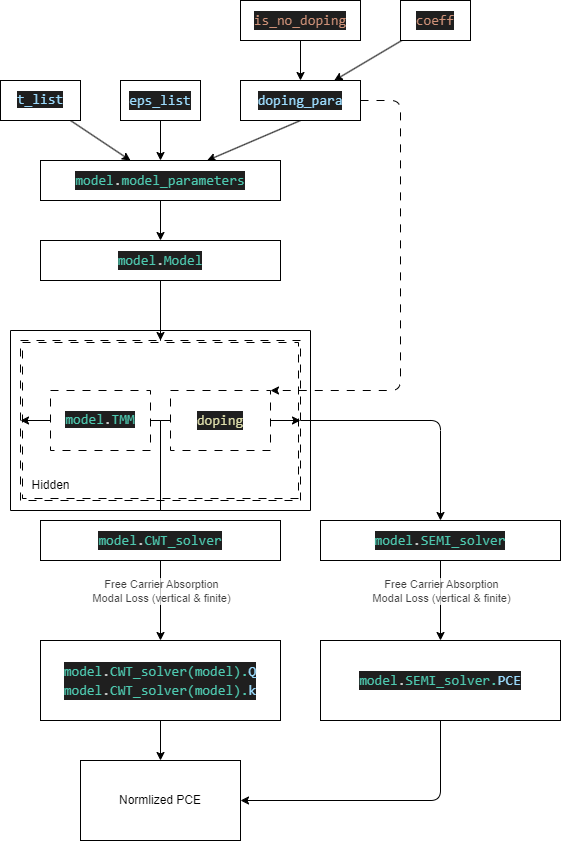

The diagram above was exported from draw.io. Its source (the exported page's mxGraphModel, read from the mxfile embedded in the PNG):
<mxGraphModel dx="823" dy="921" grid="1" gridSize="10" guides="1" tooltips="1" connect="1" arrows="1" fold="1" page="1" pageScale="1" pageWidth="827" pageHeight="1169" math="1" shadow="0">
  <root>
    <mxCell id="0" />
    <mxCell id="1" parent="0" />
    <mxCell id="39" style="edgeStyle=none;html=1;entryX=0.5;entryY=0;entryDx=0;entryDy=0;exitX=1;exitY=0.5;exitDx=0;exitDy=0;" parent="1" source="22" target="41" edge="1">
      <mxGeometry relative="1" as="geometry">
        <mxPoint x="660" y="460" as="targetPoint" />
        <Array as="points">
          <mxPoint x="680" y="460" />
        </Array>
      </mxGeometry>
    </mxCell>
    <mxCell id="22" value="" style="shape=ext;double=1;rounded=0;whiteSpace=wrap;html=1;fillColor=none;dashed=1;dashPattern=8 8;" parent="1" vertex="1">
      <mxGeometry x="260" y="380" width="280" height="160" as="geometry" />
    </mxCell>
    <mxCell id="17" value="" style="edgeStyle=none;html=1;" parent="1" source="2" target="16" edge="1">
      <mxGeometry relative="1" as="geometry" />
    </mxCell>
    <mxCell id="2" value="&lt;div style=&quot;color: rgb(204, 204, 204); background-color: rgb(31, 31, 31); font-family: Consolas, &amp;quot;Courier New&amp;quot;, monospace; font-size: 14px; line-height: 19px;&quot;&gt;&lt;span style=&quot;color: rgb(78, 201, 176);&quot;&gt;model&lt;/span&gt;.&lt;span style=&quot;color: rgb(78, 201, 176);&quot;&gt;model_parameters&lt;/span&gt;&lt;/div&gt;" style="rounded=0;whiteSpace=wrap;html=1;align=center;" parent="1" vertex="1">
      <mxGeometry x="280" y="200" width="240" height="40" as="geometry" />
    </mxCell>
    <mxCell id="9" style="edgeStyle=none;html=1;exitX=0.5;exitY=1;exitDx=0;exitDy=0;fontFamily=Helvetica;fontSize=12;fontColor=default;" parent="1" source="5" target="2" edge="1">
      <mxGeometry relative="1" as="geometry">
        <mxPoint x="400.47058823529414" y="199.99999999999977" as="targetPoint" />
      </mxGeometry>
    </mxCell>
    <mxCell id="5" value="&lt;div style=&quot;color: rgb(204, 204, 204); background-color: rgb(31, 31, 31); font-family: Consolas, &amp;quot;Courier New&amp;quot;, monospace; font-weight: normal; font-size: 14px; line-height: 19px;&quot;&gt;&lt;div&gt;&lt;span style=&quot;color: #9cdcfe;&quot;&gt;eps_list&lt;/span&gt;&lt;/div&gt;&lt;/div&gt;" style="text;whiteSpace=wrap;html=1;fontSize=12;fontFamily=Helvetica;fontColor=default;align=center;verticalAlign=middle;fillColor=default;strokeColor=default;rounded=0;" parent="1" vertex="1">
      <mxGeometry x="360" y="120" width="80" height="40" as="geometry" />
    </mxCell>
    <mxCell id="10" style="edgeStyle=none;html=1;exitX=0.5;exitY=1;exitDx=0;exitDy=0;fontFamily=Helvetica;fontSize=12;fontColor=default;" parent="1" source="6" target="2" edge="1">
      <mxGeometry relative="1" as="geometry">
        <mxPoint x="400" y="199.99999999999977" as="targetPoint" />
      </mxGeometry>
    </mxCell>
    <mxCell id="45" style="edgeStyle=none;html=1;entryX=1;entryY=0;entryDx=0;entryDy=0;dashed=1;dashPattern=8 8;" parent="1" source="6" target="37" edge="1">
      <mxGeometry relative="1" as="geometry">
        <Array as="points">
          <mxPoint x="640" y="140" />
          <mxPoint x="640" y="430" />
        </Array>
      </mxGeometry>
    </mxCell>
    <mxCell id="6" value="&lt;div style=&quot;color: rgb(204, 204, 204); background-color: rgb(31, 31, 31); font-family: Consolas, &amp;quot;Courier New&amp;quot;, monospace; font-weight: normal; font-size: 14px; line-height: 19px;&quot;&gt;&lt;div&gt;&lt;span style=&quot;color: #9cdcfe;&quot;&gt;doping_para&lt;/span&gt;&lt;/div&gt;&lt;/div&gt;" style="text;whiteSpace=wrap;html=1;fontSize=12;fontFamily=Helvetica;fontColor=default;align=center;verticalAlign=middle;fillColor=default;strokeColor=default;rounded=0;" parent="1" vertex="1">
      <mxGeometry x="480" y="120" width="120" height="40" as="geometry" />
    </mxCell>
    <mxCell id="8" style="edgeStyle=none;html=1;fontFamily=Helvetica;fontSize=12;fontColor=default;" parent="1" source="7" target="2" edge="1">
      <mxGeometry relative="1" as="geometry">
        <mxPoint x="400" y="200" as="targetPoint" />
      </mxGeometry>
    </mxCell>
    <mxCell id="7" value="&lt;span style=&quot;color: rgb(156, 220, 254); font-family: Consolas, &amp;quot;Courier New&amp;quot;, monospace; font-size: 14px; font-style: normal; font-variant-ligatures: normal; font-variant-caps: normal; font-weight: 400; letter-spacing: normal; orphans: 2; text-align: center; text-indent: 0px; text-transform: none; widows: 2; word-spacing: 0px; -webkit-text-stroke-width: 0px; background-color: rgb(31, 31, 31); text-decoration-thickness: initial; text-decoration-style: initial; text-decoration-color: initial; float: none; display: inline !important;&quot;&gt;t_list&lt;/span&gt;" style="text;whiteSpace=wrap;html=1;fontSize=12;fontFamily=Helvetica;fontColor=default;align=center;verticalAlign=middle;fillColor=default;strokeColor=default;rounded=0;" parent="1" vertex="1">
      <mxGeometry x="240" y="120" width="80" height="40" as="geometry" />
    </mxCell>
    <mxCell id="14" style="edgeStyle=none;html=1;exitX=0.5;exitY=1;exitDx=0;exitDy=0;" parent="1" source="11" target="6" edge="1">
      <mxGeometry relative="1" as="geometry" />
    </mxCell>
    <mxCell id="11" value="&lt;div style=&quot;color: rgb(204, 204, 204); background-color: rgb(31, 31, 31); font-family: Consolas, &amp;quot;Courier New&amp;quot;, monospace; font-weight: normal; font-size: 14px; line-height: 19px;&quot;&gt;&lt;div&gt;&lt;span style=&quot;color: #ce9178;&quot;&gt;is_no_doping&lt;/span&gt;&lt;/div&gt;&lt;/div&gt;" style="text;whiteSpace=wrap;html=1;align=center;verticalAlign=middle;fillColor=default;strokeColor=default;rounded=0;" parent="1" vertex="1">
      <mxGeometry x="480" y="40" width="120" height="40" as="geometry" />
    </mxCell>
    <mxCell id="13" style="edgeStyle=none;html=1;" parent="1" source="12" target="6" edge="1">
      <mxGeometry relative="1" as="geometry" />
    </mxCell>
    <mxCell id="12" value="&lt;div style=&quot;color: rgb(204, 204, 204); background-color: rgb(31, 31, 31); font-family: Consolas, &amp;quot;Courier New&amp;quot;, monospace; font-weight: normal; font-size: 14px; line-height: 19px;&quot;&gt;&lt;div&gt;&lt;span style=&quot;color: #ce9178;&quot;&gt;coeff&lt;/span&gt;&lt;/div&gt;&lt;/div&gt;" style="text;whiteSpace=wrap;html=1;align=center;verticalAlign=middle;fillColor=default;strokeColor=default;rounded=0;" parent="1" vertex="1">
      <mxGeometry x="640" y="40" width="70" height="40" as="geometry" />
    </mxCell>
    <mxCell id="33" style="edgeStyle=none;html=1;" parent="1" source="16" target="22" edge="1">
      <mxGeometry relative="1" as="geometry" />
    </mxCell>
    <mxCell id="16" value="&lt;div style=&quot;color: rgb(204, 204, 204); background-color: rgb(31, 31, 31); font-family: Consolas, &amp;quot;Courier New&amp;quot;, monospace; font-size: 14px; line-height: 19px;&quot;&gt;&lt;div style=&quot;line-height: 19px;&quot;&gt;&lt;span style=&quot;color: #4ec9b0;&quot;&gt;model&lt;/span&gt;.&lt;span style=&quot;color: #4ec9b0;&quot;&gt;Model&lt;/span&gt;&lt;/div&gt;&lt;/div&gt;" style="rounded=0;whiteSpace=wrap;html=1;align=center;" parent="1" vertex="1">
      <mxGeometry x="280" y="280" width="240" height="40" as="geometry" />
    </mxCell>
    <mxCell id="47" value="" style="edgeStyle=none;html=1;" parent="1" source="18" target="46" edge="1">
      <mxGeometry relative="1" as="geometry" />
    </mxCell>
    <mxCell id="48" value="Free Carrier Absorption&lt;br&gt;Modal Loss (vertical &amp;amp; finite)" style="edgeLabel;html=1;align=center;verticalAlign=middle;resizable=0;points=[];labelBackgroundColor=default;labelBorderColor=none;textOpacity=75;" parent="47" vertex="1" connectable="0">
      <mxGeometry x="-0.3181" y="-1" relative="1" as="geometry">
        <mxPoint x="1" y="3" as="offset" />
      </mxGeometry>
    </mxCell>
    <mxCell id="18" value="&lt;div style=&quot;color: rgb(204, 204, 204); background-color: rgb(31, 31, 31); font-family: Consolas, &amp;quot;Courier New&amp;quot;, monospace; font-size: 14px; line-height: 19px;&quot;&gt;&lt;div style=&quot;line-height: 19px;&quot;&gt;&lt;div style=&quot;line-height: 19px;&quot;&gt;&lt;span style=&quot;color: #4ec9b0;&quot;&gt;model&lt;/span&gt;.&lt;span style=&quot;color: #4ec9b0;&quot;&gt;CWT_solver&lt;/span&gt;&lt;/div&gt;&lt;/div&gt;&lt;/div&gt;" style="rounded=0;whiteSpace=wrap;html=1;align=center;" parent="1" vertex="1">
      <mxGeometry x="280" y="560" width="240" height="40" as="geometry" />
    </mxCell>
    <mxCell id="24" value="Hidden" style="text;html=1;align=center;verticalAlign=middle;resizable=0;points=[];autosize=1;strokeColor=none;fillColor=none;" parent="1" vertex="1">
      <mxGeometry x="260" y="510" width="60" height="30" as="geometry" />
    </mxCell>
    <mxCell id="34" value="" style="edgeStyle=orthogonalEdgeStyle;sourcePerimeterSpacing=0;targetPerimeterSpacing=0;startArrow=none;endArrow=none;rounded=0;targetPortConstraint=eastwest;sourcePortConstraint=northsouth;curved=0;rounded=0;exitX=0.5;exitY=0;exitDx=0;exitDy=0;" parent="1" source="22" target="36" edge="1">
      <mxGeometry relative="1" as="geometry">
        <mxPoint x="400" y="400" as="sourcePoint" />
      </mxGeometry>
    </mxCell>
    <mxCell id="35" value="" style="edgeStyle=orthogonalEdgeStyle;sourcePerimeterSpacing=0;targetPerimeterSpacing=0;startArrow=none;endArrow=none;rounded=0;targetPortConstraint=eastwest;sourcePortConstraint=northsouth;curved=0;rounded=0;exitX=0.5;exitY=0;exitDx=0;exitDy=0;entryX=0;entryY=0.5;entryDx=0;entryDy=0;" parent="1" source="22" target="37" edge="1">
      <mxGeometry relative="1" as="geometry">
        <mxPoint x="400" y="400" as="sourcePoint" />
        <Array as="points">
          <mxPoint x="400" y="370" />
          <mxPoint x="550" y="370" />
          <mxPoint x="550" y="550" />
          <mxPoint x="400" y="550" />
          <mxPoint x="400" y="460" />
        </Array>
      </mxGeometry>
    </mxCell>
    <mxCell id="57" style="edgeStyle=none;html=1;entryX=0;entryY=0.5;entryDx=0;entryDy=0;" parent="1" source="36" target="22" edge="1">
      <mxGeometry relative="1" as="geometry" />
    </mxCell>
    <mxCell id="36" value="&lt;span style=&quot;font-family: Consolas, &amp;quot;Courier New&amp;quot;, monospace; font-size: 14px; background-color: rgb(31, 31, 31); color: rgb(78, 201, 176);&quot;&gt;model&lt;/span&gt;&lt;span style=&quot;color: rgb(204, 204, 204); font-family: Consolas, &amp;quot;Courier New&amp;quot;, monospace; font-size: 14px; background-color: rgb(31, 31, 31);&quot;&gt;.&lt;/span&gt;&lt;span style=&quot;font-family: Consolas, &amp;quot;Courier New&amp;quot;, monospace; font-size: 14px; background-color: rgb(31, 31, 31); color: rgb(78, 201, 176);&quot;&gt;TMM&lt;/span&gt;" style="whiteSpace=wrap;html=1;align=center;verticalAlign=middle;treeFolding=1;treeMoving=1;dashed=1;dashPattern=8 8;fillColor=none;" parent="1" vertex="1">
      <mxGeometry x="290" y="430" width="100" height="60" as="geometry" />
    </mxCell>
    <mxCell id="37" value="&lt;div style=&quot;color: rgb(204, 204, 204); background-color: rgb(31, 31, 31); font-family: Consolas, &amp;quot;Courier New&amp;quot;, monospace; font-size: 14px; line-height: 19px;&quot;&gt;&lt;span style=&quot;color: #dcdcaa;&quot;&gt;doping&lt;/span&gt;&lt;/div&gt;" style="whiteSpace=wrap;html=1;align=center;verticalAlign=middle;treeFolding=1;treeMoving=1;dashed=1;dashPattern=8 8;fillColor=none;" parent="1" vertex="1">
      <mxGeometry x="410" y="430" width="100" height="60" as="geometry" />
    </mxCell>
    <mxCell id="38" value="" style="endArrow=classic;html=1;exitX=1;exitY=0.5;exitDx=0;exitDy=0;entryX=1;entryY=0.5;entryDx=0;entryDy=0;" parent="1" source="37" target="22" edge="1">
      <mxGeometry width="50" height="50" relative="1" as="geometry">
        <mxPoint x="600" y="480" as="sourcePoint" />
        <mxPoint x="650" y="430" as="targetPoint" />
      </mxGeometry>
    </mxCell>
    <mxCell id="41" value="&lt;div style=&quot;color: rgb(204, 204, 204); background-color: rgb(31, 31, 31); font-family: Consolas, &amp;quot;Courier New&amp;quot;, monospace; font-size: 14px; line-height: 19px;&quot;&gt;&lt;div style=&quot;line-height: 19px;&quot;&gt;&lt;div style=&quot;line-height: 19px;&quot;&gt;&lt;span style=&quot;color: #4ec9b0;&quot;&gt;model&lt;/span&gt;.&lt;span style=&quot;color: rgb(78, 201, 176);&quot;&gt;SEMI_solver&lt;/span&gt;&lt;/div&gt;&lt;/div&gt;&lt;/div&gt;" style="rounded=0;whiteSpace=wrap;html=1;align=center;" parent="1" vertex="1">
      <mxGeometry x="560" y="560" width="240" height="40" as="geometry" />
    </mxCell>
    <mxCell id="55" value="" style="edgeStyle=none;html=1;" parent="1" source="46" target="54" edge="1">
      <mxGeometry relative="1" as="geometry" />
    </mxCell>
    <mxCell id="46" value="&lt;div style=&quot;color: rgb(204, 204, 204); background-color: rgb(31, 31, 31); font-family: Consolas, &amp;quot;Courier New&amp;quot;, monospace; font-size: 14px; line-height: 19px;&quot;&gt;&lt;div style=&quot;line-height: 19px;&quot;&gt;&lt;div style=&quot;line-height: 19px;&quot;&gt;&lt;span style=&quot;color: rgb(78, 201, 176);&quot;&gt;model&lt;/span&gt;.&lt;span style=&quot;color: rgb(78, 201, 176);&quot;&gt;CWT_solver(model).&lt;/span&gt;&lt;span style=&quot;color: rgb(156, 220, 254);&quot;&gt;Q&lt;/span&gt;&lt;/div&gt;&lt;div style=&quot;line-height: 19px;&quot;&gt;&lt;span style=&quot;color: rgb(78, 201, 176);&quot;&gt;model&lt;/span&gt;.&lt;span style=&quot;color: rgb(78, 201, 176);&quot;&gt;CWT_solver(model).&lt;/span&gt;&lt;span style=&quot;color: rgb(156, 220, 254);&quot;&gt;k&lt;/span&gt;&lt;br&gt;&lt;/div&gt;&lt;/div&gt;&lt;/div&gt;" style="rounded=0;whiteSpace=wrap;html=1;align=center;" parent="1" vertex="1">
      <mxGeometry x="280" y="680" width="240" height="80" as="geometry" />
    </mxCell>
    <mxCell id="49" value="" style="edgeStyle=none;html=1;exitX=0.5;exitY=1;exitDx=0;exitDy=0;entryX=0.5;entryY=0;entryDx=0;entryDy=0;" parent="1" source="41" target="51" edge="1">
      <mxGeometry relative="1" as="geometry">
        <mxPoint x="760" y="630" as="sourcePoint" />
        <mxPoint x="730" y="660" as="targetPoint" />
      </mxGeometry>
    </mxCell>
    <mxCell id="50" value="Free Carrier Absorption&lt;br&gt;Modal Loss (vertical &amp;amp; finite)" style="edgeLabel;html=1;align=center;verticalAlign=middle;resizable=0;points=[];labelBackgroundColor=default;labelBorderColor=none;textOpacity=75;" parent="49" vertex="1" connectable="0">
      <mxGeometry x="-0.3181" y="-1" relative="1" as="geometry">
        <mxPoint x="1" y="3" as="offset" />
      </mxGeometry>
    </mxCell>
    <mxCell id="56" style="edgeStyle=none;html=1;entryX=1;entryY=0.5;entryDx=0;entryDy=0;" parent="1" source="51" target="54" edge="1">
      <mxGeometry relative="1" as="geometry">
        <Array as="points">
          <mxPoint x="680" y="840" />
        </Array>
      </mxGeometry>
    </mxCell>
    <mxCell id="51" value="&lt;div style=&quot;background-color: rgb(31, 31, 31); font-family: Consolas, &amp;quot;Courier New&amp;quot;, monospace; font-size: 14px; line-height: 19px;&quot;&gt;&lt;div style=&quot;line-height: 19px;&quot;&gt;&lt;div style=&quot;line-height: 19px;&quot;&gt;&lt;span style=&quot;color: rgb(78, 201, 176);&quot;&gt;model&lt;/span&gt;&lt;font color=&quot;#cccccc&quot;&gt;.&lt;/font&gt;&lt;span style=&quot;color: rgb(78, 201, 176);&quot;&gt;SEMI_solver&lt;/span&gt;&lt;span style=&quot;color: rgb(78, 201, 176);&quot;&gt;.&lt;/span&gt;&lt;font color=&quot;#9cdcfe&quot;&gt;PCE&lt;/font&gt;&lt;br&gt;&lt;/div&gt;&lt;/div&gt;&lt;/div&gt;" style="rounded=0;whiteSpace=wrap;html=1;align=center;" parent="1" vertex="1">
      <mxGeometry x="560" y="680" width="240" height="80" as="geometry" />
    </mxCell>
    <mxCell id="54" value="Normlized PCE" style="rounded=0;whiteSpace=wrap;html=1;labelBackgroundColor=default;labelBorderColor=none;fillColor=default;gradientColor=none;" parent="1" vertex="1">
      <mxGeometry x="320" y="800" width="160" height="80" as="geometry" />
    </mxCell>
  </root>
</mxGraphModel>